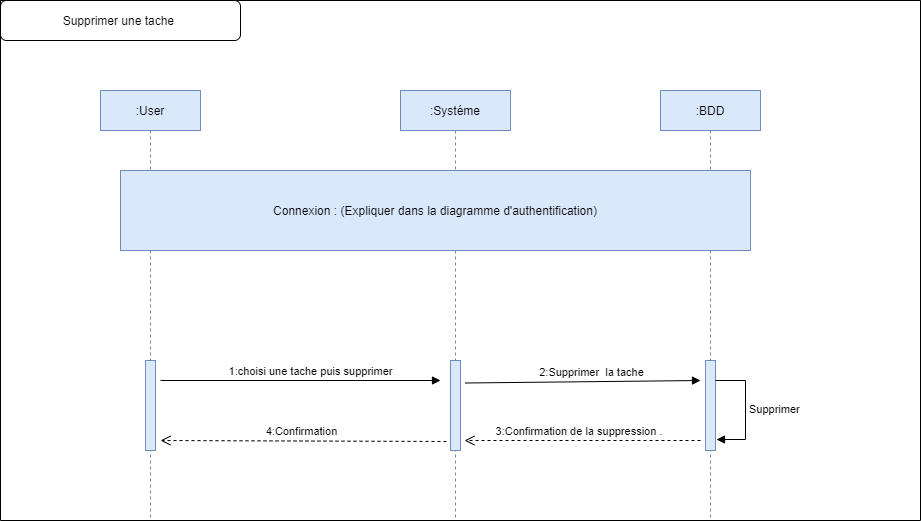

The diagram above was exported from draw.io. Its source (the exported page's mxGraphModel, read from the mxfile embedded in the PNG):
<mxGraphModel dx="1718" dy="1610" grid="1" gridSize="10" guides="1" tooltips="1" connect="1" arrows="1" fold="1" page="1" pageScale="1" pageWidth="850" pageHeight="1100" math="0" shadow="0">
  <root>
    <mxCell id="0" />
    <mxCell id="1" parent="0" />
    <mxCell id="3nuBFxr9cyL0pnOWT2aG-1" value=":User" style="shape=umlLifeline;perimeter=lifelinePerimeter;container=1;collapsible=0;recursiveResize=0;rounded=0;shadow=0;strokeWidth=1;fillColor=#dae8fc;strokeColor=#6c8ebf;" parent="1" vertex="1">
      <mxGeometry x="20" y="50" width="100" height="430" as="geometry" />
    </mxCell>
    <mxCell id="IY64AKm8uEVP8tR7BLwD-67" value="" style="html=1;points=[];perimeter=orthogonalPerimeter;fillColor=#dae8fc;strokeColor=#6c8ebf;" parent="3nuBFxr9cyL0pnOWT2aG-1" vertex="1">
      <mxGeometry x="45" y="270" width="10" height="90" as="geometry" />
    </mxCell>
    <mxCell id="3nuBFxr9cyL0pnOWT2aG-5" value=":Systéme" style="shape=umlLifeline;perimeter=lifelinePerimeter;container=1;collapsible=0;recursiveResize=0;rounded=0;shadow=0;strokeWidth=1;fillColor=#dae8fc;strokeColor=#6c8ebf;" parent="1" vertex="1">
      <mxGeometry x="320" y="50" width="110" height="430" as="geometry" />
    </mxCell>
    <mxCell id="IY64AKm8uEVP8tR7BLwD-1" value=":BDD" style="shape=umlLifeline;perimeter=lifelinePerimeter;container=1;collapsible=0;recursiveResize=0;rounded=0;shadow=0;strokeWidth=1;fillColor=#dae8fc;strokeColor=#6c8ebf;" parent="1" vertex="1">
      <mxGeometry x="580" y="50" width="100" height="430" as="geometry" />
    </mxCell>
    <mxCell id="IY64AKm8uEVP8tR7BLwD-69" value="" style="html=1;points=[];perimeter=orthogonalPerimeter;fillColor=#dae8fc;strokeColor=#6c8ebf;" parent="IY64AKm8uEVP8tR7BLwD-1" vertex="1">
      <mxGeometry x="45" y="270" width="10" height="90" as="geometry" />
    </mxCell>
    <mxCell id="IY64AKm8uEVP8tR7BLwD-71" value="" style="swimlane;startSize=0;" parent="1" vertex="1">
      <mxGeometry x="-80" y="-40" width="920" height="520" as="geometry" />
    </mxCell>
    <mxCell id="IY64AKm8uEVP8tR7BLwD-72" value="Supprimer une tache&amp;nbsp;" style="rounded=1;whiteSpace=wrap;html=1;" parent="IY64AKm8uEVP8tR7BLwD-71" vertex="1">
      <mxGeometry width="240" height="40" as="geometry" />
    </mxCell>
    <mxCell id="IY64AKm8uEVP8tR7BLwD-75" value="Connexion : (Expliquer dans la diagramme d'authentification)" style="rounded=0;whiteSpace=wrap;html=1;fillColor=#dae8fc;strokeColor=#6c8ebf;" parent="IY64AKm8uEVP8tR7BLwD-71" vertex="1">
      <mxGeometry x="120" y="170" width="630" height="80" as="geometry" />
    </mxCell>
    <mxCell id="IY64AKm8uEVP8tR7BLwD-70" value="" style="html=1;points=[];perimeter=orthogonalPerimeter;fillColor=#dae8fc;strokeColor=#6c8ebf;" parent="IY64AKm8uEVP8tR7BLwD-71" vertex="1">
      <mxGeometry x="450" y="360" width="10" height="90" as="geometry" />
    </mxCell>
    <mxCell id="IY64AKm8uEVP8tR7BLwD-77" value="1:choisi une tache puis supprimer" style="html=1;verticalAlign=bottom;endArrow=block;rounded=0;" parent="IY64AKm8uEVP8tR7BLwD-71" edge="1">
      <mxGeometry x="0.0714" width="80" relative="1" as="geometry">
        <mxPoint x="160" y="380" as="sourcePoint" />
        <mxPoint x="440" y="380" as="targetPoint" />
        <mxPoint as="offset" />
      </mxGeometry>
    </mxCell>
    <mxCell id="IY64AKm8uEVP8tR7BLwD-78" value="2:Supprimer&amp;nbsp; la tache" style="html=1;verticalAlign=bottom;endArrow=block;rounded=0;exitX=1.5;exitY=0.25;exitDx=0;exitDy=0;exitPerimeter=0;" parent="IY64AKm8uEVP8tR7BLwD-71" source="IY64AKm8uEVP8tR7BLwD-70" edge="1">
      <mxGeometry x="0.0714" width="80" relative="1" as="geometry">
        <mxPoint x="420" y="380" as="sourcePoint" />
        <mxPoint x="700" y="380" as="targetPoint" />
        <mxPoint as="offset" />
      </mxGeometry>
    </mxCell>
    <mxCell id="IY64AKm8uEVP8tR7BLwD-80" value="3:Confirmation de la suppression .&amp;nbsp;" style="html=1;verticalAlign=bottom;endArrow=open;dashed=1;endSize=8;rounded=0;entryX=1.4;entryY=0.889;entryDx=0;entryDy=0;entryPerimeter=0;" parent="IY64AKm8uEVP8tR7BLwD-71" target="IY64AKm8uEVP8tR7BLwD-70" edge="1">
      <mxGeometry x="0.0169" relative="1" as="geometry">
        <mxPoint x="700" y="440" as="sourcePoint" />
        <mxPoint x="620" y="440" as="targetPoint" />
        <mxPoint as="offset" />
      </mxGeometry>
    </mxCell>
    <mxCell id="IY64AKm8uEVP8tR7BLwD-82" value="Supprimer" style="edgeStyle=orthogonalEdgeStyle;html=1;align=left;spacingLeft=2;endArrow=block;rounded=0;entryX=1.1;entryY=0.878;entryDx=0;entryDy=0;entryPerimeter=0;" parent="IY64AKm8uEVP8tR7BLwD-71" target="IY64AKm8uEVP8tR7BLwD-69" edge="1">
      <mxGeometry relative="1" as="geometry">
        <mxPoint x="715" y="380" as="sourcePoint" />
        <Array as="points">
          <mxPoint x="745" y="380" />
          <mxPoint x="745" y="439" />
        </Array>
        <mxPoint x="720" y="400" as="targetPoint" />
      </mxGeometry>
    </mxCell>
    <mxCell id="IY64AKm8uEVP8tR7BLwD-83" value="4:Confirmation" style="html=1;verticalAlign=bottom;endArrow=open;dashed=1;endSize=8;rounded=0;exitX=-0.4;exitY=0.9;exitDx=0;exitDy=0;exitPerimeter=0;" parent="1" source="IY64AKm8uEVP8tR7BLwD-70" edge="1">
      <mxGeometry x="0.0169" relative="1" as="geometry">
        <mxPoint x="346" y="400" as="sourcePoint" />
        <mxPoint x="80" y="400" as="targetPoint" />
        <mxPoint as="offset" />
      </mxGeometry>
    </mxCell>
  </root>
</mxGraphModel>